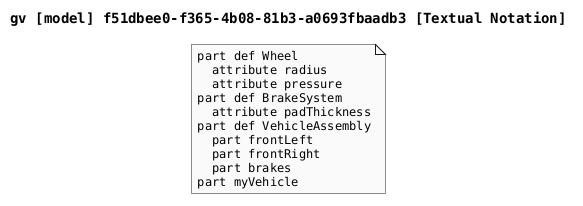

The diagram above was rendered by PlantUML. Its source (embedded in the PNG):
@startuml

skinparam monochrome true
skinparam defaultFontSize 12
skinparam defaultFontName Helvetica
skinparam defaultFontName Monospaced

title gv [model] f51dbee0-f365-4b08-81b3-a0693fbaadb3 [Textual Notation]

note as TextualNotation
part def Wheel
  attribute radius
  attribute pressure
part def BrakeSystem
  attribute padThickness
part def VehicleAssembly
  part frontLeft
  part frontRight
  part brakes
part myVehicle
end note

@enduml